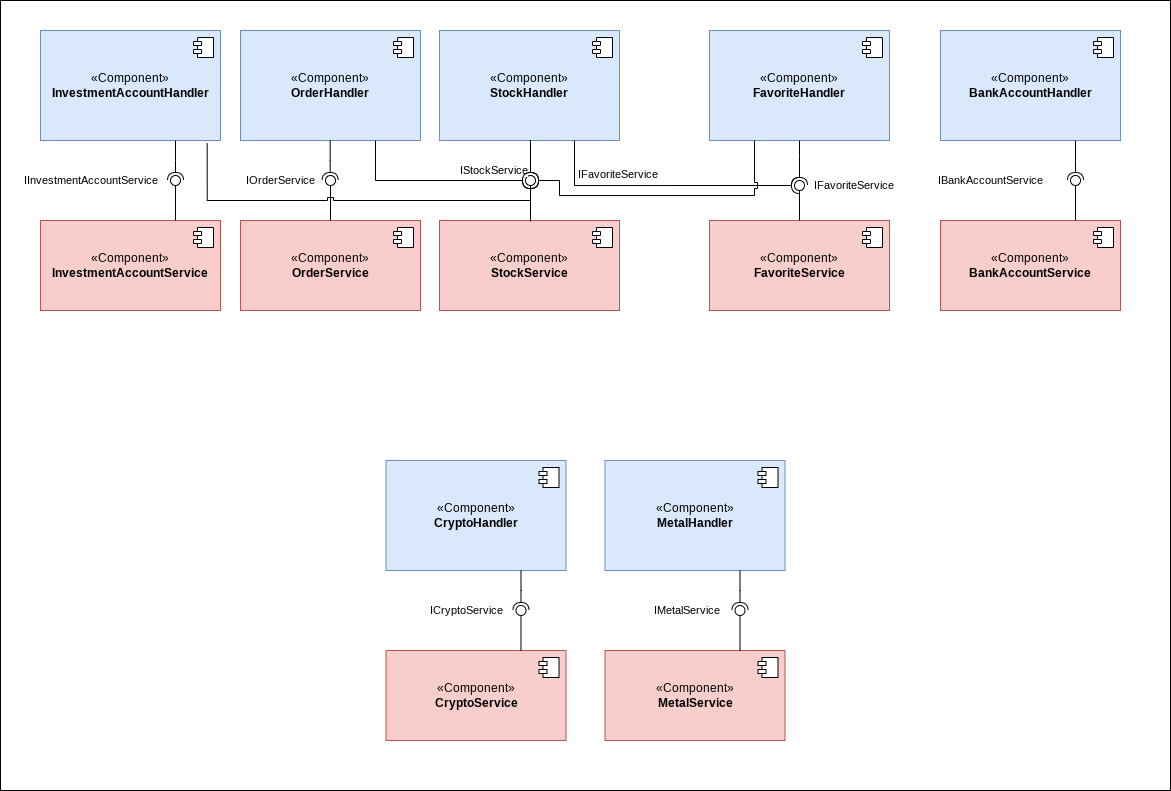

The diagram above was exported from draw.io. Its source (the exported page's mxGraphModel, read from the mxfile embedded in the PNG):
<mxGraphModel dx="1099" dy="1628" grid="1" gridSize="10" guides="1" tooltips="1" connect="1" arrows="1" fold="1" page="1" pageScale="1" pageWidth="827" pageHeight="1169" math="0" shadow="0">
  <root>
    <mxCell id="0" />
    <mxCell id="1" parent="0" />
    <mxCell id="UuHnUxcBPHlTLVdQX__s-95" value="" style="rounded=0;whiteSpace=wrap;html=1;movable=0;resizable=0;rotatable=0;deletable=0;editable=0;locked=1;connectable=0;" parent="1" vertex="1">
      <mxGeometry x="-340" y="-10" width="1170" height="790" as="geometry" />
    </mxCell>
    <mxCell id="UuHnUxcBPHlTLVdQX__s-8" value="" style="rounded=0;orthogonalLoop=1;jettySize=auto;html=1;endArrow=oval;endFill=0;sketch=0;sourcePerimeterSpacing=0;targetPerimeterSpacing=0;endSize=10;exitX=0.5;exitY=0;exitDx=0;exitDy=0;" parent="1" source="UuHnUxcBPHlTLVdQX__s-64" target="UuHnUxcBPHlTLVdQX__s-9" edge="1">
      <mxGeometry relative="1" as="geometry">
        <mxPoint x="900" y="285" as="sourcePoint" />
      </mxGeometry>
    </mxCell>
    <mxCell id="UuHnUxcBPHlTLVdQX__s-9" value="" style="ellipse;whiteSpace=wrap;html=1;align=center;aspect=fixed;fillColor=none;strokeColor=none;resizable=0;perimeter=centerPerimeter;rotatable=0;allowArrows=0;points=[];outlineConnect=1;" parent="1" vertex="1">
      <mxGeometry x="665" y="190" width="10" height="10" as="geometry" />
    </mxCell>
    <mxCell id="UuHnUxcBPHlTLVdQX__s-25" value="" style="ellipse;whiteSpace=wrap;html=1;align=center;aspect=fixed;fillColor=none;strokeColor=none;resizable=0;perimeter=centerPerimeter;rotatable=0;allowArrows=0;points=[];outlineConnect=1;" parent="1" vertex="1">
      <mxGeometry x="509" y="275" width="10" height="10" as="geometry" />
    </mxCell>
    <mxCell id="UuHnUxcBPHlTLVdQX__s-36" value="«Component»&lt;br&gt;&lt;b&gt;InvestmentAccountService&lt;/b&gt;" style="html=1;dropTarget=0;whiteSpace=wrap;fillColor=#f8cecc;strokeColor=#b85450;" parent="1" vertex="1">
      <mxGeometry x="-300" y="210" width="180" height="90" as="geometry" />
    </mxCell>
    <mxCell id="UuHnUxcBPHlTLVdQX__s-37" value="" style="shape=module;jettyWidth=8;jettyHeight=4;" parent="UuHnUxcBPHlTLVdQX__s-36" vertex="1">
      <mxGeometry x="1" width="20" height="20" relative="1" as="geometry">
        <mxPoint x="-27" y="7" as="offset" />
      </mxGeometry>
    </mxCell>
    <mxCell id="UuHnUxcBPHlTLVdQX__s-46" value="«Component»&lt;br&gt;&lt;b&gt;OrderService&lt;/b&gt;" style="html=1;dropTarget=0;whiteSpace=wrap;fillColor=#f8cecc;strokeColor=#b85450;" parent="1" vertex="1">
      <mxGeometry x="-100" y="210" width="180" height="90" as="geometry" />
    </mxCell>
    <mxCell id="UuHnUxcBPHlTLVdQX__s-47" value="" style="shape=module;jettyWidth=8;jettyHeight=4;" parent="UuHnUxcBPHlTLVdQX__s-46" vertex="1">
      <mxGeometry x="1" width="20" height="20" relative="1" as="geometry">
        <mxPoint x="-27" y="7" as="offset" />
      </mxGeometry>
    </mxCell>
    <mxCell id="UuHnUxcBPHlTLVdQX__s-55" value="" style="ellipse;whiteSpace=wrap;html=1;align=center;aspect=fixed;fillColor=none;strokeColor=none;resizable=0;perimeter=centerPerimeter;rotatable=0;allowArrows=0;points=[];outlineConnect=1;" parent="1" vertex="1">
      <mxGeometry x="518" y="380" width="10" height="10" as="geometry" />
    </mxCell>
    <mxCell id="UuHnUxcBPHlTLVdQX__s-85" value="" style="ellipse;whiteSpace=wrap;html=1;align=center;aspect=fixed;fillColor=none;strokeColor=none;resizable=0;perimeter=centerPerimeter;rotatable=0;allowArrows=0;points=[];outlineConnect=1;" parent="1" vertex="1">
      <mxGeometry x="-240" y="270" width="10" height="10" as="geometry" />
    </mxCell>
    <mxCell id="UuHnUxcBPHlTLVdQX__s-89" value="«Component»&lt;br&gt;&lt;b&gt;InvestmentAccountHandler&lt;/b&gt;" style="html=1;dropTarget=0;whiteSpace=wrap;fillColor=#dae8fc;strokeColor=#6c8ebf;" parent="1" vertex="1">
      <mxGeometry x="-300" y="20" width="180" height="110" as="geometry" />
    </mxCell>
    <mxCell id="UuHnUxcBPHlTLVdQX__s-90" value="" style="shape=module;jettyWidth=8;jettyHeight=4;" parent="UuHnUxcBPHlTLVdQX__s-89" vertex="1">
      <mxGeometry x="1" width="20" height="20" relative="1" as="geometry">
        <mxPoint x="-27" y="7" as="offset" />
      </mxGeometry>
    </mxCell>
    <mxCell id="UuHnUxcBPHlTLVdQX__s-91" value="" style="rounded=0;orthogonalLoop=1;jettySize=auto;html=1;endArrow=halfCircle;endFill=0;endSize=6;strokeWidth=1;sketch=0;exitX=0.75;exitY=1;exitDx=0;exitDy=0;edgeStyle=elbowEdgeStyle;" parent="1" source="UuHnUxcBPHlTLVdQX__s-89" edge="1">
      <mxGeometry relative="1" as="geometry">
        <mxPoint x="330" y="375" as="sourcePoint" />
        <Array as="points">
          <mxPoint x="-165" y="150" />
        </Array>
        <mxPoint x="-165" y="170" as="targetPoint" />
      </mxGeometry>
    </mxCell>
    <mxCell id="UuHnUxcBPHlTLVdQX__s-94" value="IInvestmentAccountService" style="edgeLabel;html=1;align=center;verticalAlign=middle;resizable=0;points=[];" parent="UuHnUxcBPHlTLVdQX__s-91" vertex="1" connectable="0">
      <mxGeometry x="0.9477" y="-8" relative="1" as="geometry">
        <mxPoint x="-77" y="1" as="offset" />
      </mxGeometry>
    </mxCell>
    <mxCell id="UuHnUxcBPHlTLVdQX__s-92" value="" style="rounded=0;orthogonalLoop=1;jettySize=auto;html=1;endArrow=oval;endFill=0;sketch=0;sourcePerimeterSpacing=0;targetPerimeterSpacing=0;endSize=10;edgeStyle=elbowEdgeStyle;jumpStyle=sharp;exitX=0.75;exitY=0;exitDx=0;exitDy=0;" parent="1" source="UuHnUxcBPHlTLVdQX__s-36" edge="1">
      <mxGeometry relative="1" as="geometry">
        <mxPoint x="-200" y="260" as="sourcePoint" />
        <Array as="points">
          <mxPoint x="-165" y="180" />
          <mxPoint x="120" y="190" />
        </Array>
        <mxPoint x="-165" y="170" as="targetPoint" />
      </mxGeometry>
    </mxCell>
    <mxCell id="UuHnUxcBPHlTLVdQX__s-93" value="" style="ellipse;whiteSpace=wrap;html=1;align=center;aspect=fixed;fillColor=none;strokeColor=none;resizable=0;perimeter=centerPerimeter;rotatable=0;allowArrows=0;points=[];outlineConnect=1;" parent="1" vertex="1">
      <mxGeometry x="199" y="155" width="10" height="10" as="geometry" />
    </mxCell>
    <mxCell id="UuHnUxcBPHlTLVdQX__s-64" value="" style="ellipse;whiteSpace=wrap;html=1;align=center;aspect=fixed;fillColor=none;strokeColor=none;resizable=0;perimeter=centerPerimeter;rotatable=0;allowArrows=0;points=[];outlineConnect=1;" parent="1" vertex="1">
      <mxGeometry x="665" y="190" width="10" height="10" as="geometry" />
    </mxCell>
    <mxCell id="55" value="«Component»&lt;br&gt;&lt;b&gt;StockService&lt;/b&gt;" style="html=1;dropTarget=0;whiteSpace=wrap;fillColor=#f8cecc;strokeColor=#b85450;" vertex="1" parent="1">
      <mxGeometry x="99" y="210" width="180" height="90" as="geometry" />
    </mxCell>
    <mxCell id="56" value="" style="shape=module;jettyWidth=8;jettyHeight=4;" vertex="1" parent="55">
      <mxGeometry x="1" width="20" height="20" relative="1" as="geometry">
        <mxPoint x="-27" y="7" as="offset" />
      </mxGeometry>
    </mxCell>
    <mxCell id="57" value="" style="ellipse;whiteSpace=wrap;html=1;align=center;aspect=fixed;fillColor=none;strokeColor=none;resizable=0;perimeter=centerPerimeter;rotatable=0;allowArrows=0;points=[];outlineConnect=1;" vertex="1" parent="1">
      <mxGeometry x="159" y="275" width="10" height="10" as="geometry" />
    </mxCell>
    <mxCell id="58" value="«Component»&lt;br&gt;&lt;b&gt;StockHandler&lt;/b&gt;" style="html=1;dropTarget=0;whiteSpace=wrap;fillColor=#dae8fc;strokeColor=#6c8ebf;" vertex="1" parent="1">
      <mxGeometry x="99" y="20" width="180" height="110" as="geometry" />
    </mxCell>
    <mxCell id="59" value="" style="shape=module;jettyWidth=8;jettyHeight=4;" vertex="1" parent="58">
      <mxGeometry x="1" width="20" height="20" relative="1" as="geometry">
        <mxPoint x="-27" y="7" as="offset" />
      </mxGeometry>
    </mxCell>
    <mxCell id="62" value="" style="rounded=0;orthogonalLoop=1;jettySize=auto;html=1;endArrow=oval;endFill=0;sketch=0;sourcePerimeterSpacing=0;targetPerimeterSpacing=0;endSize=10;edgeStyle=elbowEdgeStyle;jumpStyle=sharp;" edge="1" parent="1">
      <mxGeometry relative="1" as="geometry">
        <mxPoint x="190" y="211" as="sourcePoint" />
        <Array as="points">
          <mxPoint x="190" y="190" />
          <mxPoint x="519" y="195" />
        </Array>
        <mxPoint x="190" y="170" as="targetPoint" />
      </mxGeometry>
    </mxCell>
    <mxCell id="63" value="" style="ellipse;whiteSpace=wrap;html=1;align=center;aspect=fixed;fillColor=none;strokeColor=none;resizable=0;perimeter=centerPerimeter;rotatable=0;allowArrows=0;points=[];outlineConnect=1;" vertex="1" parent="1">
      <mxGeometry x="469" y="150" width="10" height="10" as="geometry" />
    </mxCell>
    <mxCell id="64" value="«Component»&lt;br&gt;&lt;b&gt;FavoriteService&lt;/b&gt;" style="html=1;dropTarget=0;whiteSpace=wrap;fillColor=#f8cecc;strokeColor=#b85450;" vertex="1" parent="1">
      <mxGeometry x="369" y="210" width="180" height="90" as="geometry" />
    </mxCell>
    <mxCell id="65" value="" style="shape=module;jettyWidth=8;jettyHeight=4;" vertex="1" parent="64">
      <mxGeometry x="1" width="20" height="20" relative="1" as="geometry">
        <mxPoint x="-27" y="7" as="offset" />
      </mxGeometry>
    </mxCell>
    <mxCell id="66" value="" style="ellipse;whiteSpace=wrap;html=1;align=center;aspect=fixed;fillColor=none;strokeColor=none;resizable=0;perimeter=centerPerimeter;rotatable=0;allowArrows=0;points=[];outlineConnect=1;" vertex="1" parent="1">
      <mxGeometry x="429" y="270" width="10" height="10" as="geometry" />
    </mxCell>
    <mxCell id="67" value="«Component»&lt;br&gt;&lt;b&gt;FavoriteHandler&lt;/b&gt;" style="html=1;dropTarget=0;whiteSpace=wrap;fillColor=#dae8fc;strokeColor=#6c8ebf;" vertex="1" parent="1">
      <mxGeometry x="369" y="20" width="180" height="110" as="geometry" />
    </mxCell>
    <mxCell id="68" value="" style="shape=module;jettyWidth=8;jettyHeight=4;" vertex="1" parent="67">
      <mxGeometry x="1" width="20" height="20" relative="1" as="geometry">
        <mxPoint x="-27" y="7" as="offset" />
      </mxGeometry>
    </mxCell>
    <mxCell id="69" value="" style="rounded=0;orthogonalLoop=1;jettySize=auto;html=1;endArrow=halfCircle;endFill=0;endSize=6;strokeWidth=1;sketch=0;exitX=0.5;exitY=1;exitDx=0;exitDy=0;edgeStyle=elbowEdgeStyle;" edge="1" parent="1" source="67">
      <mxGeometry relative="1" as="geometry">
        <mxPoint x="999" y="375" as="sourcePoint" />
        <Array as="points">
          <mxPoint x="459" y="145" />
        </Array>
        <mxPoint x="459" y="175" as="targetPoint" />
      </mxGeometry>
    </mxCell>
    <mxCell id="70" value="IFavoriteService" style="edgeLabel;html=1;align=right;verticalAlign=middle;resizable=0;points=[];" vertex="1" connectable="0" parent="69">
      <mxGeometry x="0.9477" y="-8" relative="1" as="geometry">
        <mxPoint x="103" y="1" as="offset" />
      </mxGeometry>
    </mxCell>
    <mxCell id="71" value="" style="rounded=0;orthogonalLoop=1;jettySize=auto;html=1;endArrow=oval;endFill=0;sketch=0;sourcePerimeterSpacing=0;targetPerimeterSpacing=0;endSize=10;edgeStyle=elbowEdgeStyle;jumpStyle=sharp;exitX=0.5;exitY=0;exitDx=0;exitDy=0;" edge="1" parent="1" source="64">
      <mxGeometry relative="1" as="geometry">
        <mxPoint x="469" y="260" as="sourcePoint" />
        <Array as="points">
          <mxPoint x="459" y="195" />
        </Array>
        <mxPoint x="459" y="175" as="targetPoint" />
      </mxGeometry>
    </mxCell>
    <mxCell id="72" value="" style="rounded=0;orthogonalLoop=1;jettySize=auto;html=1;endArrow=halfCircle;endFill=0;endSize=6;strokeWidth=1;sketch=0;edgeStyle=orthogonalEdgeStyle;exitX=0.75;exitY=1;exitDx=0;exitDy=0;" edge="1" parent="1" source="58">
      <mxGeometry relative="1" as="geometry">
        <mxPoint x="234" y="136" as="sourcePoint" />
        <Array as="points">
          <mxPoint x="234" y="175" />
        </Array>
        <mxPoint x="459" y="175" as="targetPoint" />
      </mxGeometry>
    </mxCell>
    <mxCell id="73" value="IFavoriteService" style="edgeLabel;html=1;align=right;verticalAlign=middle;resizable=0;points=[];" vertex="1" connectable="0" parent="72">
      <mxGeometry x="0.9477" y="-8" relative="1" as="geometry">
        <mxPoint x="-133" y="-19" as="offset" />
      </mxGeometry>
    </mxCell>
    <mxCell id="74" value="" style="rounded=0;orthogonalLoop=1;jettySize=auto;html=1;endArrow=halfCircle;endFill=0;endSize=6;strokeWidth=1;sketch=0;edgeStyle=orthogonalEdgeStyle;exitX=0.25;exitY=1;exitDx=0;exitDy=0;jumpStyle=sharp;" edge="1" parent="1" source="67">
      <mxGeometry relative="1" as="geometry">
        <mxPoint x="429" y="145" as="sourcePoint" />
        <Array as="points">
          <mxPoint x="414" y="185" />
          <mxPoint x="219" y="185" />
          <mxPoint x="219" y="170" />
        </Array>
        <mxPoint x="190" y="170" as="targetPoint" />
      </mxGeometry>
    </mxCell>
    <mxCell id="87" value="«Component»&lt;br&gt;&lt;b&gt;OrderHandler&lt;/b&gt;" style="html=1;dropTarget=0;whiteSpace=wrap;fillColor=#dae8fc;strokeColor=#6c8ebf;" vertex="1" parent="1">
      <mxGeometry x="-100" y="20" width="180" height="110" as="geometry" />
    </mxCell>
    <mxCell id="88" value="" style="shape=module;jettyWidth=8;jettyHeight=4;" vertex="1" parent="87">
      <mxGeometry x="1" width="20" height="20" relative="1" as="geometry">
        <mxPoint x="-27" y="7" as="offset" />
      </mxGeometry>
    </mxCell>
    <mxCell id="89" value="«Component»&lt;br&gt;&lt;b&gt;CryptoService&lt;/b&gt;" style="html=1;dropTarget=0;whiteSpace=wrap;fillColor=#f8cecc;strokeColor=#b85450;" vertex="1" parent="1">
      <mxGeometry x="45.5" y="640" width="180" height="90" as="geometry" />
    </mxCell>
    <mxCell id="90" value="" style="shape=module;jettyWidth=8;jettyHeight=4;" vertex="1" parent="89">
      <mxGeometry x="1" width="20" height="20" relative="1" as="geometry">
        <mxPoint x="-27" y="7" as="offset" />
      </mxGeometry>
    </mxCell>
    <mxCell id="91" value="" style="ellipse;whiteSpace=wrap;html=1;align=center;aspect=fixed;fillColor=none;strokeColor=none;resizable=0;perimeter=centerPerimeter;rotatable=0;allowArrows=0;points=[];outlineConnect=1;" vertex="1" parent="1">
      <mxGeometry x="105.5" y="700" width="10" height="10" as="geometry" />
    </mxCell>
    <mxCell id="92" value="«Component»&lt;br&gt;&lt;b&gt;CryptoHandler&lt;/b&gt;" style="html=1;dropTarget=0;whiteSpace=wrap;fillColor=#dae8fc;strokeColor=#6c8ebf;" vertex="1" parent="1">
      <mxGeometry x="45.5" y="450" width="180" height="110" as="geometry" />
    </mxCell>
    <mxCell id="93" value="" style="shape=module;jettyWidth=8;jettyHeight=4;" vertex="1" parent="92">
      <mxGeometry x="1" width="20" height="20" relative="1" as="geometry">
        <mxPoint x="-27" y="7" as="offset" />
      </mxGeometry>
    </mxCell>
    <mxCell id="94" value="" style="rounded=0;orthogonalLoop=1;jettySize=auto;html=1;endArrow=halfCircle;endFill=0;endSize=6;strokeWidth=1;sketch=0;exitX=0.75;exitY=1;exitDx=0;exitDy=0;edgeStyle=elbowEdgeStyle;" edge="1" parent="1" source="92">
      <mxGeometry relative="1" as="geometry">
        <mxPoint x="675.5" y="805" as="sourcePoint" />
        <Array as="points">
          <mxPoint x="180.5" y="580" />
        </Array>
        <mxPoint x="180.5" y="600" as="targetPoint" />
      </mxGeometry>
    </mxCell>
    <mxCell id="95" value="ICryptoService" style="edgeLabel;html=1;align=center;verticalAlign=middle;resizable=0;points=[];" vertex="1" connectable="0" parent="94">
      <mxGeometry x="0.9477" y="-8" relative="1" as="geometry">
        <mxPoint x="-47" y="1" as="offset" />
      </mxGeometry>
    </mxCell>
    <mxCell id="96" value="" style="rounded=0;orthogonalLoop=1;jettySize=auto;html=1;endArrow=oval;endFill=0;sketch=0;sourcePerimeterSpacing=0;targetPerimeterSpacing=0;endSize=10;edgeStyle=elbowEdgeStyle;jumpStyle=sharp;exitX=0.75;exitY=0;exitDx=0;exitDy=0;" edge="1" parent="1" source="89">
      <mxGeometry relative="1" as="geometry">
        <mxPoint x="145.5" y="690" as="sourcePoint" />
        <Array as="points">
          <mxPoint x="180.5" y="610" />
          <mxPoint x="465.5" y="620" />
        </Array>
        <mxPoint x="180.5" y="600" as="targetPoint" />
      </mxGeometry>
    </mxCell>
    <mxCell id="97" value="«Component»&lt;br&gt;&lt;b&gt;BankAccountService&lt;/b&gt;" style="html=1;dropTarget=0;whiteSpace=wrap;fillColor=#f8cecc;strokeColor=#b85450;" vertex="1" parent="1">
      <mxGeometry x="600" y="210" width="180" height="90" as="geometry" />
    </mxCell>
    <mxCell id="98" value="" style="shape=module;jettyWidth=8;jettyHeight=4;" vertex="1" parent="97">
      <mxGeometry x="1" width="20" height="20" relative="1" as="geometry">
        <mxPoint x="-27" y="7" as="offset" />
      </mxGeometry>
    </mxCell>
    <mxCell id="99" value="" style="ellipse;whiteSpace=wrap;html=1;align=center;aspect=fixed;fillColor=none;strokeColor=none;resizable=0;perimeter=centerPerimeter;rotatable=0;allowArrows=0;points=[];outlineConnect=1;" vertex="1" parent="1">
      <mxGeometry x="660" y="270" width="10" height="10" as="geometry" />
    </mxCell>
    <mxCell id="100" value="«Component»&lt;br&gt;&lt;b&gt;BankAccountHandler&lt;/b&gt;" style="html=1;dropTarget=0;whiteSpace=wrap;fillColor=#dae8fc;strokeColor=#6c8ebf;" vertex="1" parent="1">
      <mxGeometry x="600" y="20" width="180" height="110" as="geometry" />
    </mxCell>
    <mxCell id="101" value="" style="shape=module;jettyWidth=8;jettyHeight=4;" vertex="1" parent="100">
      <mxGeometry x="1" width="20" height="20" relative="1" as="geometry">
        <mxPoint x="-27" y="7" as="offset" />
      </mxGeometry>
    </mxCell>
    <mxCell id="102" value="" style="rounded=0;orthogonalLoop=1;jettySize=auto;html=1;endArrow=halfCircle;endFill=0;endSize=6;strokeWidth=1;sketch=0;exitX=0.75;exitY=1;exitDx=0;exitDy=0;edgeStyle=elbowEdgeStyle;" edge="1" parent="1" source="100">
      <mxGeometry relative="1" as="geometry">
        <mxPoint x="1230" y="375" as="sourcePoint" />
        <Array as="points">
          <mxPoint x="735" y="150" />
        </Array>
        <mxPoint x="735" y="170" as="targetPoint" />
      </mxGeometry>
    </mxCell>
    <mxCell id="103" value="IBankAccountService" style="edgeLabel;html=1;align=center;verticalAlign=middle;resizable=0;points=[];" vertex="1" connectable="0" parent="102">
      <mxGeometry x="0.9477" y="-8" relative="1" as="geometry">
        <mxPoint x="-77" y="1" as="offset" />
      </mxGeometry>
    </mxCell>
    <mxCell id="104" value="" style="rounded=0;orthogonalLoop=1;jettySize=auto;html=1;endArrow=oval;endFill=0;sketch=0;sourcePerimeterSpacing=0;targetPerimeterSpacing=0;endSize=10;edgeStyle=elbowEdgeStyle;jumpStyle=sharp;exitX=0.75;exitY=0;exitDx=0;exitDy=0;" edge="1" parent="1" source="97">
      <mxGeometry relative="1" as="geometry">
        <mxPoint x="700" y="260" as="sourcePoint" />
        <Array as="points">
          <mxPoint x="735" y="180" />
          <mxPoint x="1020" y="190" />
        </Array>
        <mxPoint x="735" y="170" as="targetPoint" />
      </mxGeometry>
    </mxCell>
    <mxCell id="105" value="«Component»&lt;br&gt;&lt;b&gt;MetalService&lt;/b&gt;" style="html=1;dropTarget=0;whiteSpace=wrap;fillColor=#f8cecc;strokeColor=#b85450;" vertex="1" parent="1">
      <mxGeometry x="264.5" y="640" width="180" height="90" as="geometry" />
    </mxCell>
    <mxCell id="106" value="" style="shape=module;jettyWidth=8;jettyHeight=4;" vertex="1" parent="105">
      <mxGeometry x="1" width="20" height="20" relative="1" as="geometry">
        <mxPoint x="-27" y="7" as="offset" />
      </mxGeometry>
    </mxCell>
    <mxCell id="107" value="" style="ellipse;whiteSpace=wrap;html=1;align=center;aspect=fixed;fillColor=none;strokeColor=none;resizable=0;perimeter=centerPerimeter;rotatable=0;allowArrows=0;points=[];outlineConnect=1;" vertex="1" parent="1">
      <mxGeometry x="324.5" y="700" width="10" height="10" as="geometry" />
    </mxCell>
    <mxCell id="108" value="«Component»&lt;br&gt;&lt;b&gt;MetalHandler&lt;/b&gt;" style="html=1;dropTarget=0;whiteSpace=wrap;fillColor=#dae8fc;strokeColor=#6c8ebf;" vertex="1" parent="1">
      <mxGeometry x="264.5" y="450" width="180" height="110" as="geometry" />
    </mxCell>
    <mxCell id="109" value="" style="shape=module;jettyWidth=8;jettyHeight=4;" vertex="1" parent="108">
      <mxGeometry x="1" width="20" height="20" relative="1" as="geometry">
        <mxPoint x="-27" y="7" as="offset" />
      </mxGeometry>
    </mxCell>
    <mxCell id="110" value="" style="rounded=0;orthogonalLoop=1;jettySize=auto;html=1;endArrow=halfCircle;endFill=0;endSize=6;strokeWidth=1;sketch=0;exitX=0.75;exitY=1;exitDx=0;exitDy=0;edgeStyle=elbowEdgeStyle;" edge="1" parent="1" source="108">
      <mxGeometry relative="1" as="geometry">
        <mxPoint x="894.5" y="805" as="sourcePoint" />
        <Array as="points">
          <mxPoint x="399.5" y="580" />
        </Array>
        <mxPoint x="399.5" y="600" as="targetPoint" />
      </mxGeometry>
    </mxCell>
    <mxCell id="111" value="IMetalService" style="edgeLabel;html=1;align=center;verticalAlign=middle;resizable=0;points=[];" vertex="1" connectable="0" parent="110">
      <mxGeometry x="0.9477" y="-8" relative="1" as="geometry">
        <mxPoint x="-46" y="1" as="offset" />
      </mxGeometry>
    </mxCell>
    <mxCell id="112" value="" style="rounded=0;orthogonalLoop=1;jettySize=auto;html=1;endArrow=oval;endFill=0;sketch=0;sourcePerimeterSpacing=0;targetPerimeterSpacing=0;endSize=10;edgeStyle=elbowEdgeStyle;jumpStyle=sharp;exitX=0.75;exitY=0;exitDx=0;exitDy=0;" edge="1" parent="1" source="105">
      <mxGeometry relative="1" as="geometry">
        <mxPoint x="364.5" y="690" as="sourcePoint" />
        <Array as="points">
          <mxPoint x="399.5" y="610" />
          <mxPoint x="684.5" y="620" />
        </Array>
        <mxPoint x="399.5" y="600" as="targetPoint" />
      </mxGeometry>
    </mxCell>
    <mxCell id="121" value="" style="rounded=0;orthogonalLoop=1;jettySize=auto;html=1;endArrow=oval;endFill=0;sketch=0;sourcePerimeterSpacing=0;targetPerimeterSpacing=0;endSize=10;edgeStyle=elbowEdgeStyle;jumpStyle=sharp;exitX=0.75;exitY=0;exitDx=0;exitDy=0;" edge="1" parent="1">
      <mxGeometry relative="1" as="geometry">
        <mxPoint x="-10" y="210" as="sourcePoint" />
        <Array as="points">
          <mxPoint x="-10" y="180" />
          <mxPoint x="275" y="190" />
        </Array>
        <mxPoint x="-10" y="170" as="targetPoint" />
      </mxGeometry>
    </mxCell>
    <mxCell id="122" value="" style="rounded=0;orthogonalLoop=1;jettySize=auto;html=1;endArrow=halfCircle;endFill=0;endSize=6;strokeWidth=1;sketch=0;exitX=0.75;exitY=1;exitDx=0;exitDy=0;edgeStyle=elbowEdgeStyle;" edge="1" parent="1">
      <mxGeometry relative="1" as="geometry">
        <mxPoint x="-10.340000000000003" y="130" as="sourcePoint" />
        <Array as="points">
          <mxPoint x="-10.340000000000003" y="150" />
        </Array>
        <mxPoint x="-10.340000000000003" y="170" as="targetPoint" />
      </mxGeometry>
    </mxCell>
    <mxCell id="123" value="IOrderService" style="edgeLabel;html=1;align=center;verticalAlign=middle;resizable=0;points=[];" vertex="1" connectable="0" parent="122">
      <mxGeometry x="0.9477" y="-8" relative="1" as="geometry">
        <mxPoint x="-42" y="1" as="offset" />
      </mxGeometry>
    </mxCell>
    <mxCell id="126" value="" style="rounded=0;orthogonalLoop=1;jettySize=auto;html=1;endArrow=halfCircle;endFill=0;endSize=6;strokeWidth=1;sketch=0;edgeStyle=elbowEdgeStyle;exitX=0.75;exitY=1;exitDx=0;exitDy=0;" edge="1" parent="1" source="87">
      <mxGeometry relative="1" as="geometry">
        <mxPoint x="40" y="132.5" as="sourcePoint" />
        <Array as="points">
          <mxPoint x="35" y="150" />
        </Array>
        <mxPoint x="190" y="170" as="targetPoint" />
      </mxGeometry>
    </mxCell>
    <mxCell id="127" value="IStockService" style="edgeLabel;html=1;align=right;verticalAlign=middle;resizable=0;points=[];" vertex="1" connectable="0" parent="126">
      <mxGeometry x="0.9477" y="-8" relative="1" as="geometry">
        <mxPoint x="4" y="-18" as="offset" />
      </mxGeometry>
    </mxCell>
    <mxCell id="128" value="" style="rounded=0;orthogonalLoop=1;jettySize=auto;html=1;endArrow=halfCircle;endFill=0;endSize=6;strokeWidth=1;sketch=0;exitX=0.926;exitY=1.026;exitDx=0;exitDy=0;edgeStyle=orthogonalEdgeStyle;exitPerimeter=0;jumpStyle=sharp;" edge="1" parent="1" source="UuHnUxcBPHlTLVdQX__s-89">
      <mxGeometry relative="1" as="geometry">
        <mxPoint x="-155" y="140" as="sourcePoint" />
        <Array as="points">
          <mxPoint x="-133" y="190" />
          <mxPoint x="190" y="190" />
        </Array>
        <mxPoint x="190" y="170" as="targetPoint" />
      </mxGeometry>
    </mxCell>
    <mxCell id="130" value="" style="rounded=0;orthogonalLoop=1;jettySize=auto;html=1;endArrow=halfCircle;endFill=0;endSize=6;strokeWidth=1;sketch=0;edgeStyle=elbowEdgeStyle;exitX=0.5;exitY=1;exitDx=0;exitDy=0;" edge="1" parent="1" source="58">
      <mxGeometry relative="1" as="geometry">
        <mxPoint x="45" y="140" as="sourcePoint" />
        <Array as="points">
          <mxPoint x="190" y="150" />
        </Array>
        <mxPoint x="190" y="170" as="targetPoint" />
      </mxGeometry>
    </mxCell>
  </root>
</mxGraphModel>